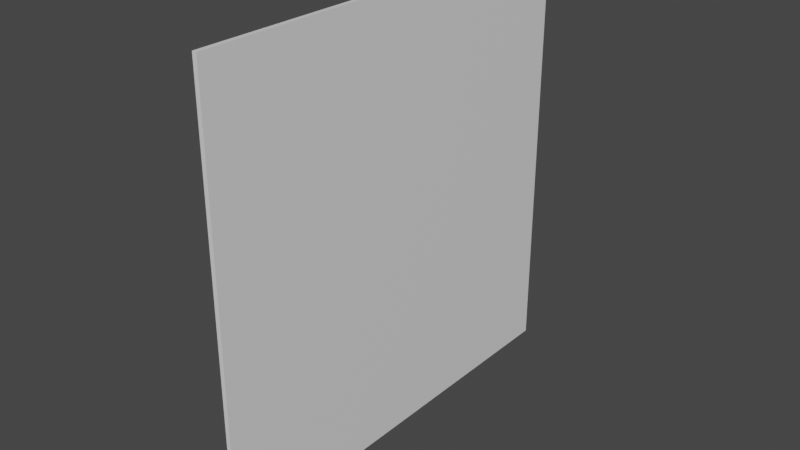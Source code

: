 # Source: basic.blend  (saved by Blender 3.2.14; exported with 4.5.12 LTS)
import bpy
from mathutils import Matrix  # noqa: F401  (used for matrix-valued properties, if any)

bpy.ops.wm.read_factory_settings(use_empty=True)
scene = bpy.context.scene
scene.name = 'Scene'

# ---- materials (node trees are filled in below, after node groups)
mat_material_alsostaticbody_vcolbase0 = bpy.data.materials.new('material.alsoStaticBody.vColBase0.')
mat_material_alsostaticbody_vcolbase0.use_transparent_shadow = False

# ---- material node trees
mat_material_alsostaticbody_vcolbase0.use_nodes = True; mat_material_alsostaticbody_vcolbase0.node_tree.nodes.clear()
_N = mat_material_alsostaticbody_vcolbase0.node_tree.nodes; _L = mat_material_alsostaticbody_vcolbase0.node_tree.links
n0 = _N.new('ShaderNodeBsdfPrincipled'); n0.name = 'Principled BSDF'; n0.location = (10, 300)
n0.distribution = 'GGX'
n0.subsurface_method = 'BURLEY'
n0.inputs[3].default_value = 1.45
n0.inputs[27].default_value = (0.0, 0.0, 0.0, 1.0)
n0.inputs[28].default_value = 1.0
n1 = _N.new('ShaderNodeOutputMaterial'); n1.name = 'Material Output'; n1.location = (300, 300)
_L.new(n0.outputs[0], n1.inputs[0])
n1.is_active_output = True

# ---- world
world_world = bpy.data.worlds.new('World'); scene.world = world_world
world_world.use_nodes = True; world_world.node_tree.nodes.clear()
_N = world_world.node_tree.nodes; _L = world_world.node_tree.links
n0 = _N.new('ShaderNodeOutputWorld'); n0.name = 'World Output'; n0.location = (300, 300)
n1 = _N.new('ShaderNodeBackground'); n1.name = 'Background'; n1.location = (10, 300)
n1.inputs[0].default_value = (0.05088, 0.05088, 0.05088, 1.0)
_L.new(n1.outputs[0], n0.inputs[0])
n0.is_active_output = True
world_world.color = (0.05088, 0.05088, 0.05088)
world_world.use_sun_shadow = False
world_world.sun_shadow_jitter_overblur = 0.0

# ---- meshes
me_plane = bpy.data.meshes.new('Plane')
me_plane.from_pydata([(2.701e-08, -1.0, 1.0), (2.701e-08, -1.0, 2.98e-08), (0.01, -1.0, 1.0), (0.01, -1.0, 2.98e-08), (0.01, -8.345e-07, 2.98e-08), (0.01, -8.345e-07, 1.0), (-2.794e-09, -8.345e-07, 2.98e-08), (-2.794e-09, -8.345e-07, 1.0)], [], [(3, 2, 0, 1), (6, 7, 5, 4), (4, 5, 2, 3), (1, 6, 4, 3), (7, 0, 2, 5)])
_uv = me_plane.uv_layers.new(name='UVMap')
_uv.uv.foreach_set('vector', [0.375, 0.0, 0.625, 0.0, 0.625, 0.25, 0.375, 0.25, 0.375, 0.5, 0.625, 0.5, 0.625, 0.75, 0.375, 0.75, 0.375, 0.75, 0.625, 0.75, 0.625, 1.0, 0.375, 1.0, 0.125, 0.5, 0.375, 0.5, 0.375, 0.75, 0.125, 0.75, 0.625, 0.5, 0.875, 0.5, 0.875, 0.75, 0.625, 0.75])
me_plane.materials.append(mat_material_alsostaticbody_vcolbase0)
me_plane.use_remesh_fix_poles = True
me_plane.use_remesh_preserve_attributes = False
me_plane.use_mirror_vertex_groups = False
me_plane.update()

# ---- objects
ob_plane_alsostaticpart = bpy.data.objects.new('Plane.alsoStaticPart', me_plane)

# ---- transforms, parenting, visibility, modifiers, constraints
ob_plane_alsostaticpart.location = (0.0, 0.0, 0.0)
ob_plane_alsostaticpart.scale = (1.0, 1.0, 1.0)
ob_plane_alsostaticpart.lineart.crease_threshold = 0.0

# ---- collection membership
scene.collection.objects.link(ob_plane_alsostaticpart)

# ---- scene / render settings (as saved in the file)
scene.frame_start = 1; scene.frame_end = 250; scene.frame_set(1)
scene.render.engine = 'BLENDER_EEVEE_NEXT'
scene.cycles.use_denoising = False
scene.cycles.samples = 128
scene.cycles.sampling_pattern = 'TABULATED_SOBOL'
scene.cycles.use_adaptive_sampling = False
scene.cycles.use_light_tree = False
scene.view_settings.view_transform = 'Filmic'
bpy.context.view_layer.update()

# ---- added for rendering (the .blend has no active camera and no usable light): camera, sun
cam_auto = bpy.data.cameras.new('AutoCamera')
cam_auto.lens = 50.0
cam_auto.sensor_width = 36.0
cam_auto.clip_end = 1000.0
ob_auto_camera = bpy.data.objects.new('AutoCamera', cam_auto)
scene.collection.objects.link(ob_auto_camera)
ob_auto_camera.location = (1.3135, -2.0702, 1.5468)
ob_auto_camera.rotation_euler = (1.09748, -7.21219e-08, 0.694738)
scene.camera = ob_auto_camera
light_auto_sun = bpy.data.lights.new('AutoSun', 'SUN')
light_auto_sun.energy = 3.0
light_auto_sun.angle = 0.0523599
ob_auto_sun = bpy.data.objects.new('AutoSun', light_auto_sun)
scene.collection.objects.link(ob_auto_sun)
ob_auto_sun.rotation_euler = (0.872665, 0.174533, 0.523599)
bpy.context.view_layer.update()
